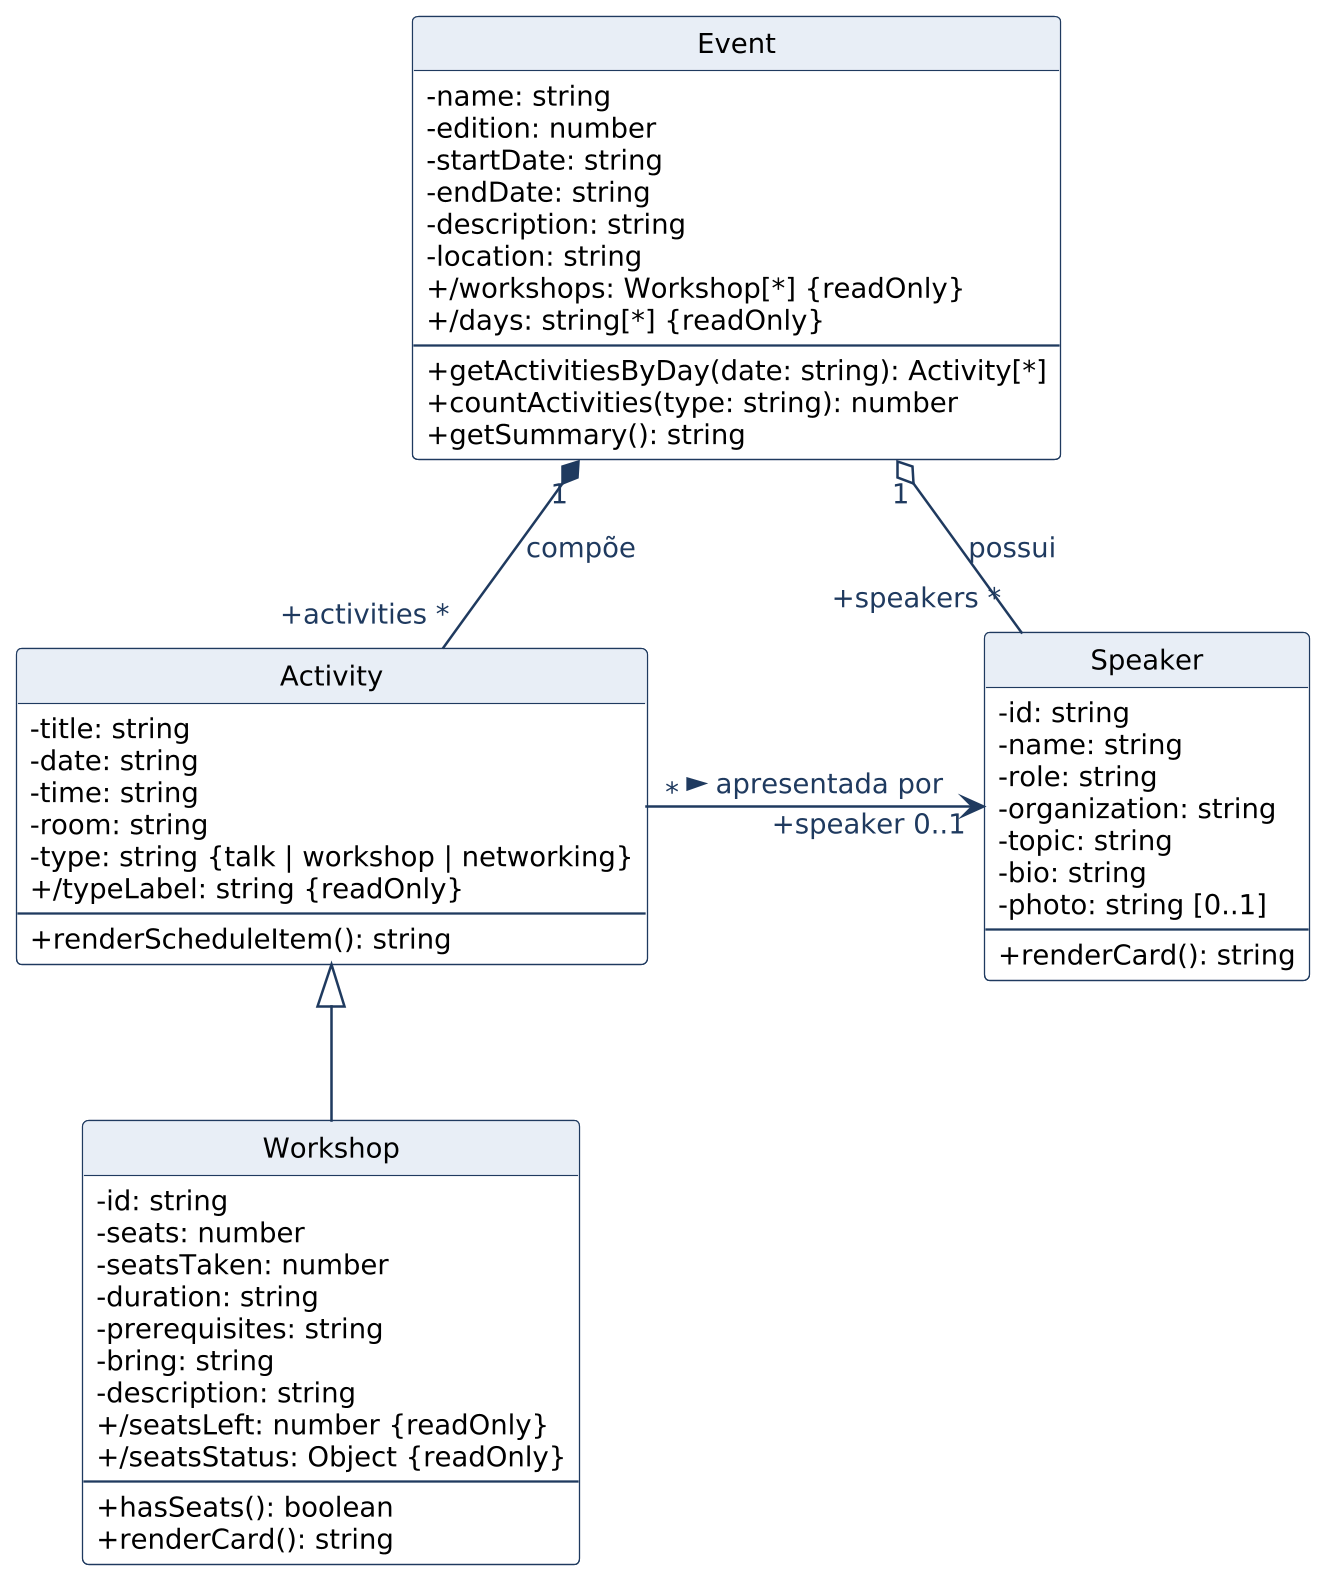

The diagram above was rendered by PlantUML. Its source (embedded in the PNG):
@startuml
!include estilo.iuml
hide empty members
hide circle
class Event {
  - name: string
  - edition: number
  - startDate: string
  - endDate: string
  - description: string
  - location: string
  + /workshops: Workshop[*] {readOnly}
  + /days: string[*] {readOnly}
  --
  + getActivitiesByDay(date: string): Activity[*]
  + countActivities(type: string): number
  + getSummary(): string
}
class Speaker {
  - id: string
  - name: string
  - role: string
  - organization: string
  - topic: string
  - bio: string
  - photo: string [0..1]
  --
  + renderCard(): string
}
class Activity {
  - title: string
  - date: string
  - time: string
  - room: string
  - type: string {talk | workshop | networking}
  + /typeLabel: string {readOnly}
  --
  + renderScheduleItem(): string
}
class Workshop {
  - id: string
  - seats: number
  - seatsTaken: number
  - duration: string
  - prerequisites: string
  - bring: string
  - description: string
  + /seatsLeft: number {readOnly}
  + /seatsStatus: Object {readOnly}
  --
  + hasSeats(): boolean
  + renderCard(): string
}
Event "1" o-right- "+speakers *" Speaker : possui
Event "1" *-- "+activities *" Activity : compõe
Activity "*" -right-> "+speaker 0..1" Speaker : apresentada por >
Workshop -up-|> Activity
@enduml